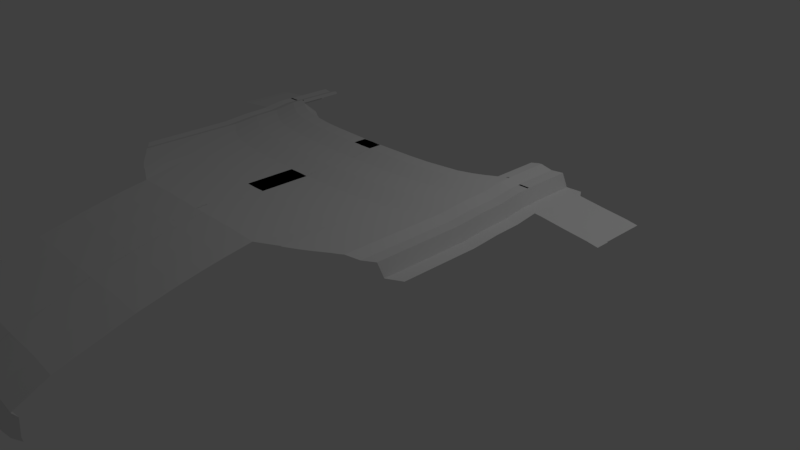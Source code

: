 # Source: challenger1970B.blend  (saved by Blender 2.79.0; exported with 4.5.12 LTS)
import bpy
from mathutils import Matrix  # noqa: F401  (used for matrix-valued properties, if any)

bpy.ops.wm.read_factory_settings(use_empty=True)
scene = bpy.context.scene
scene.name = 'Scene'

# ---- collections
col_collection_1 = bpy.data.collections.new('Collection 1'); scene.collection.children.link(col_collection_1)

# ---- world
world_world = bpy.data.worlds.new('World'); scene.world = world_world
world_world.color = (0.05088, 0.05088, 0.05088)
world_world.use_sun_shadow = False
world_world.sun_shadow_jitter_overblur = 0.0
world_world.cycles.sampling_method = 'MANUAL'

# ---- cameras
cam_camera = bpy.data.cameras.new('Camera')
cam_camera.clip_end = 100.0
cam_camera.lens = 35.0
cam_camera.sensor_width = 32.0
cam_camera.sensor_height = 18.0
cam_camera.ortho_scale = 7.314
cam_camera.dof.focus_distance = 0.0
cam_camera.dof.aperture_fstop = 128.0

# ---- lights
light_lamp = bpy.data.lights.new('Lamp', 'POINT')
light_lamp.transmission_factor = 0.0
light_lamp.cutoff_distance = 30.0
light_lamp.energy = 100.0
light_lamp.shadow_buffer_clip_start = 1.001
light_lamp.shadow_soft_size = 0.1
light_lamp.shadow_maximum_resolution = 0.006
light_lamp.use_absolute_resolution = True

# ---- meshes
me_plane_001 = bpy.data.meshes.new('Plane.001')
me_plane_001.from_pydata([(-1.0, -1.0, 0.0), (6.548, -0.5188, 0.0), (-1.0, 1.0, 0.0), (6.548, 1.481, 0.0), (4.661, -0.7375, 0.0), (4.661, 1.262, 0.0), (9.52, 0.204, 0.0007977), (9.52, 2.204, 0.0007977), (9.52, 0.204, 0.0007977), (9.52, 2.204, 0.0007977), (10.78, 0.9477, 0.0007977), (10.78, 2.948, 0.0007977), (11.65, 1.648, 0.0007977), (11.65, 3.648, 0.0007977), (12.55, 2.523, 0.0007977), (12.55, 4.523, 0.0007977), (13.4, 3.441, 0.0007977), (13.4, 5.441, 0.0007977), (13.04, 5.045, 0.0007977), (13.04, 3.045, 0.0007977), (12.55, 11.22, 0.0007977), (13.04, 11.74, 0.0007977), (13.32, 5.137, 0.0007977), (13.32, 11.83, 0.0007977), (14.37, 3.441, -0.03895), (14.37, 5.441, -0.03895), (14.29, 5.137, -0.03895), (14.29, 12.01, -0.03895), (15.34, 3.441, -0.03895), (15.34, 5.441, -0.03895), (15.27, 5.137, -0.03895), (15.27, 12.35, -0.03895), (15.8, 3.441, -0.1979), (15.8, 5.441, -0.1979), (15.72, 5.137, -0.1979), (15.72, 12.47, -0.1979), (17.46, 3.441, -0.2138), (17.46, 5.441, -0.2138), (17.38, 5.137, -0.2138), (17.38, 11.83, -0.2138), (19.75, 3.441, -0.2536), (19.75, 5.441, -0.2536), (19.67, 5.137, -0.2536), (19.67, 11.83, -0.2536), (21.81, 3.441, -0.2854), (21.81, 5.441, -0.2854), (21.73, 5.137, -0.2854), (21.73, 11.83, -0.2854), (22.83, 3.441, -0.3092), (22.83, 5.441, -0.3092), (22.76, 5.137, -0.3092), (22.76, 11.83, -0.3092), (16.56, 12.76, -0.206), (16.56, 5.137, -0.206), (16.96, 5.137, -0.2098), (16.96, 12.87, -0.2098), (-1.157, 3.068, -0.163), (6.39, 3.549, -0.163), (4.504, 3.33, -0.163), (9.363, 4.272, -0.1622), (9.363, 4.272, -0.1622), (10.62, 5.015, -0.1622), (11.49, 5.715, -0.1622), (12.4, 6.59, -0.1622), (16.95, 5.441, -0.2089), (16.95, 3.441, -0.2089), (-1.0, -4.227, -0.03866), (6.548, -3.746, -0.03866), (4.661, -3.965, -0.03866), (9.52, -3.023, -0.03786), (9.52, -3.023, -0.03786), (10.78, -2.28, -0.03786), (11.65, -1.58, -0.03786), (12.55, -0.7048, -0.03786), (13.4, 0.2139, -0.03786), (13.04, -0.1818, -0.03786), (14.37, 0.2139, -0.0776), (15.34, 0.2139, -0.0776), (15.8, 0.2139, -0.2366), (16.95, 0.2139, -0.2476), (-1.0, -7.9, -0.04832), (6.548, -7.419, -0.04832), (4.661, -7.637, -0.04832), (9.52, -6.696, -0.04752), (9.52, -6.696, -0.04752), (10.78, -5.952, -0.04752), (11.65, -5.252, -0.04752), (12.55, -4.377, -0.04752), (13.4, -3.459, -0.04752), (13.04, -3.854, -0.04752), (14.37, -3.459, -0.08727), (15.34, -3.459, -0.08727), (15.8, -3.459, -0.2463), (16.95, -3.459, -0.2572), (-1.0, -11.91, -0.07731), (6.548, -11.42, -0.07731), (4.661, -11.64, -0.07731), (9.52, -10.7, -0.07651), (9.52, -10.7, -0.07651), (10.78, -9.958, -0.07651), (11.65, -9.258, -0.07651), (12.55, -8.383, -0.07651), (13.4, -7.465, -0.07651), (13.04, -7.861, -0.07651), (14.37, -7.465, -0.1163), (15.34, -7.465, -0.1163), (15.8, -7.465, -0.2752), (16.95, -7.465, -0.2862), (-1.0, -14.8, -0.07731), (6.548, -14.32, -0.07731), (4.661, -14.54, -0.07731), (9.52, -13.6, -0.07651), (9.52, -13.6, -0.07651), (10.78, -12.85, -0.07651), (11.65, -12.15, -0.07651), (12.55, -11.28, -0.07651), (13.4, -10.36, -0.07651), (13.04, -10.75, -0.07651), (14.37, -10.36, -0.1163), (15.34, -10.36, -0.1163), (15.8, -10.36, -0.2752), (16.95, -10.36, -0.2862), (-1.0, -18.92, -0.07731), (6.548, -18.44, -0.07731), (4.661, -18.65, -0.07731), (9.52, -17.71, -0.07651), (9.52, -17.71, -0.07651), (10.78, -16.97, -0.07651), (11.65, -16.27, -0.07651), (12.55, -15.39, -0.07651), (13.4, -14.48, -0.07651), (13.04, -14.87, -0.07651), (14.37, -14.48, -0.1163), (15.34, -14.48, -0.1163), (15.8, -14.48, -0.2752), (16.95, -14.48, -0.2862), (-1.0, -27.45, -0.08863), (6.548, -27.48, -0.08863), (4.661, -27.38, -0.08863), (9.52, -25.93, -0.07651), (9.52, -26.06, -0.07651), (10.78, -24.94, -0.07651), (11.65, -24.05, -0.07651), (12.55, -23.05, -0.07651), (13.4, -22.19, -0.07651), (13.04, -22.59, -0.07651), (14.37, -21.24, -0.1163), (15.34, -20.23, -0.1163), (15.8, -19.86, -0.2752), (16.95, -18.59, -0.2862), (7.434, 1.697, 0.0002378), (7.434, -0.3034, 0.0002378), (7.276, 3.764, -0.1628), (7.434, -3.531, -0.03842), (7.434, -7.203, -0.04808), (7.434, -11.21, -0.07707), (7.434, -14.1, -0.07707), (7.434, -18.22, -0.07707), (7.434, -27.53, -0.08839), (-1.0, -31.27, -0.1438), (6.548, -31.29, -0.1438), (4.661, -31.19, -0.1438), (7.434, -31.34, -0.1436), (-1.0, -34.02, -0.1898), (6.548, -34.04, -0.1898), (4.661, -33.95, -0.1898), (7.434, -34.1, -0.1896), (-1.0, -36.99, -0.245), (6.548, -37.01, -0.245), (4.661, -36.91, -0.245), (7.434, -37.06, -0.2447), (-1.0, -42.18, -0.3554), (6.548, -42.2, -0.3554), (4.661, -42.1, -0.3554), (7.434, -42.25, -0.3551), (-1.0, -51.71, -0.6129), (6.548, -51.73, -0.6129), (4.661, -51.63, -0.6129), (7.434, -51.79, -0.6126), (-1.0, -56.05, -0.806), (6.548, -56.07, -0.806), (4.661, -55.98, -0.806), (7.434, -56.13, -0.8058), (-1.0, -57.51, -0.8796), (6.548, -56.2, -0.8796), (4.661, -56.61, -0.8796), (7.434, -55.5, -0.8794), (-1.0, -57.73, -1.082), (6.548, -56.41, -1.082), (4.661, -56.83, -1.082), (7.434, -55.71, -1.082), (-1.0, -57.62, -1.137), (6.548, -56.3, -1.137), (4.661, -56.72, -1.137), (7.434, -55.61, -1.137)], [], [(4, 1, 3, 5), (0, 4, 5, 2), (150, 151, 6, 7), (7, 6, 8, 9), (9, 8, 10, 11), (11, 10, 12, 13), (13, 12, 14, 15), (18, 19, 16, 17), (15, 14, 19, 18), (15, 18, 21, 20), (21, 18, 22, 23), (23, 22, 26, 27), (17, 16, 24, 25), (27, 26, 30, 31), (25, 24, 28, 29), (31, 30, 34, 35), (29, 28, 32, 33), (55, 54, 38, 39), (64, 65, 36, 37), (39, 38, 42, 43), (37, 36, 40, 41), (43, 42, 46, 47), (41, 40, 44, 45), (47, 46, 50, 51), (45, 44, 48, 49), (35, 34, 53, 52), (52, 53, 54, 55), (2, 5, 58, 56), (9, 11, 61, 60), (150, 7, 59, 152), (11, 13, 62, 61), (13, 15, 63, 62), (5, 3, 57, 58), (33, 32, 65, 64), (10, 8, 70, 71), (24, 16, 74, 76), (65, 32, 78, 79), (151, 1, 67, 153), (19, 14, 73, 75), (32, 28, 77, 78), (16, 19, 75, 74), (4, 0, 66, 68), (14, 12, 72, 73), (28, 24, 76, 77), (12, 10, 71, 72), (1, 4, 68, 67), (79, 78, 92, 93), (68, 66, 80, 82), (76, 74, 88, 90), (73, 72, 86, 87), (153, 67, 81, 154), (77, 76, 90, 91), (74, 75, 89, 88), (71, 70, 84, 85), (78, 77, 91, 92), (67, 68, 82, 81), (75, 73, 87, 89), (72, 71, 85, 86), (154, 81, 95, 155), (91, 90, 104, 105), (88, 89, 103, 102), (85, 84, 98, 99), (92, 91, 105, 106), (81, 82, 96, 95), (89, 87, 101, 103), (86, 85, 99, 100), (93, 92, 106, 107), (82, 80, 94, 96), (90, 88, 102, 104), (87, 86, 100, 101), (106, 105, 119, 120), (95, 96, 110, 109), (103, 101, 115, 117), (100, 99, 113, 114), (107, 106, 120, 121), (96, 94, 108, 110), (104, 102, 116, 118), (101, 100, 114, 115), (155, 95, 109, 156), (105, 104, 118, 119), (102, 103, 117, 116), (99, 98, 112, 113), (110, 108, 122, 124), (118, 116, 130, 132), (115, 114, 128, 129), (156, 109, 123, 157), (119, 118, 132, 133), (116, 117, 131, 130), (113, 112, 126, 127), (120, 119, 133, 134), (109, 110, 124, 123), (117, 115, 129, 131), (114, 113, 127, 128), (121, 120, 134, 135), (133, 132, 146, 147), (130, 131, 145, 144), (127, 126, 140, 141), (134, 133, 147, 148), (123, 124, 138, 137), (131, 129, 143, 145), (128, 127, 141, 142), (135, 134, 148, 149), (124, 122, 136, 138), (132, 130, 144, 146), (129, 128, 142, 143), (157, 123, 137, 158), (125, 157, 158, 139), (111, 156, 157, 125), (97, 155, 156, 111), (83, 154, 155, 97), (69, 153, 154, 83), (6, 151, 153, 69), (3, 150, 152, 57), (3, 1, 151, 150), (158, 137, 160, 162), (138, 136, 159, 161), (137, 138, 161, 160), (162, 160, 164, 166), (161, 159, 163, 165), (160, 161, 165, 164), (166, 164, 168, 170), (165, 163, 167, 169), (164, 165, 169, 168), (170, 168, 172, 174), (169, 167, 171, 173), (168, 169, 173, 172), (174, 172, 176, 178), (173, 171, 175, 177), (172, 173, 177, 176), (178, 176, 180, 182), (177, 175, 179, 181), (176, 177, 181, 180), (182, 180, 184, 186), (181, 179, 183, 185), (180, 181, 185, 184), (186, 184, 188, 190), (185, 183, 187, 189), (184, 185, 189, 188), (190, 188, 192, 194), (189, 187, 191, 193), (188, 189, 193, 192)])
me_plane_001.use_remesh_preserve_volume = False
me_plane_001.use_remesh_preserve_attributes = False
me_plane_001.use_mirror_vertex_groups = False
me_plane_001.update()

# ---- objects
ob_challenger1970 = bpy.data.objects.new('challenger1970', None)
ob_hood = bpy.data.objects.new('Hood', me_plane_001)
ob_lamp = bpy.data.objects.new('Lamp', light_lamp)
ob_camera = bpy.data.objects.new('Camera', cam_camera)

# ---- transforms, parenting, visibility, modifiers, constraints
ob_challenger1970.location = (-4.768e-07, 6.061, 1.279)
ob_challenger1970.empty_image_offset = (0.0, 0.0)
ob_challenger1970.lineart.crease_threshold = 0.0
ob_hood.parent = ob_challenger1970
ob_hood.matrix_parent_inverse = Matrix(((1.0, 0.0, 0.0, 4.768e-07), (0.0, 1.0, 0.0, -6.061), (0.0, 0.0, 1.0, -1.279), (0.0, 0.0, 0.0, 1.0)))
ob_hood.location = (-0.002759, -0.0009439, 1.511)
ob_hood.scale = (0.139, 0.08684, 1.0)
ob_hood.lineart.crease_threshold = 0.0
_m = ob_hood.modifiers.new('Mirror', 'MIRROR')
ob_lamp.location = (4.076, 1.005, 5.904)
ob_lamp.rotation_euler = (0.6503, 0.05522, 1.866)
ob_lamp.lock_rotations_4d = False
ob_lamp.empty_display_type = 'ARROWS'
ob_lamp.color = (0.0, 0.0, 0.0, 0.0)
ob_lamp.lineart.crease_threshold = 0.0
ob_camera.location = (7.481, -6.508, 5.344)
ob_camera.rotation_euler = (1.109, 0.0, 0.8149)
ob_camera.lock_rotations_4d = False
ob_camera.empty_display_type = 'ARROWS'
ob_camera.color = (0.0, 0.0, 0.0, 0.0)
ob_camera.display_type = 'WIRE'
ob_camera.lineart.crease_threshold = 0.0

# ---- collection membership
col_collection_1.objects.link(ob_challenger1970)
col_collection_1.objects.link(ob_hood)
col_collection_1.objects.link(ob_lamp)
col_collection_1.objects.link(ob_camera)

# ---- scene / render settings (as saved in the file)
scene.camera = ob_camera
scene.frame_start = 1; scene.frame_end = 250; scene.frame_set(1)
scene.render.engine = 'BLENDER_EEVEE_NEXT'
scene.render.resolution_percentage = 50
scene.render.dither_intensity = 0.0
scene.cycles.use_denoising = False
scene.cycles.samples = 128
scene.cycles.sampling_pattern = 'TABULATED_SOBOL'
scene.cycles.use_adaptive_sampling = False
scene.cycles.use_light_tree = False
scene.cycles.blur_glossy = 0.0
scene.cycles.sample_clamp_indirect = 0.0
scene.view_settings.view_transform = 'Standard'
bpy.context.view_layer.update()
